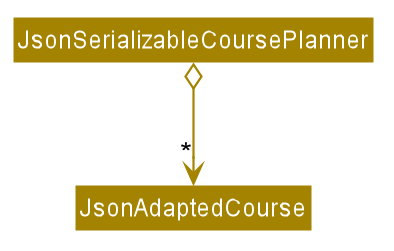

The diagram above was rendered by PlantUML. Its source (embedded in the PNG):
@startuml








skinparam BackgroundColor #FFFFFFF

skinparam Shadowing false

skinparam Class {
    FontColor #FFFFFF
    BorderThickness 1
    BorderColor #FFFFFF
    StereotypeFontColor #FFFFFF
    FontName Arial
}

skinparam Actor {
    BorderColor #000000
    Color #000000
    FontName Arial
}

skinparam Sequence {
    MessageAlign center
    BoxFontSize 15
    BoxPadding 0
    BoxFontColor #FFFFFF
    FontName Arial
}

skinparam Participant {
    FontColor #FFFFFFF
    Padding 20
}

skinparam MinClassWidth 50
skinparam ParticipantPadding 10
skinparam Shadowing false
skinparam DefaultTextAlignment center
skinparam packageStyle Rectangle

hide footbox
hide members
hide circle
skinparam arrowThickness 1.1
skinparam arrowColor #A38300
skinparam classBackgroundColor #A38300

Class JsonSerializableCoursePlanner
Class JsonAdaptedCourse

JsonSerializableCoursePlanner o-down-> "*" JsonAdaptedCourse

@enduml